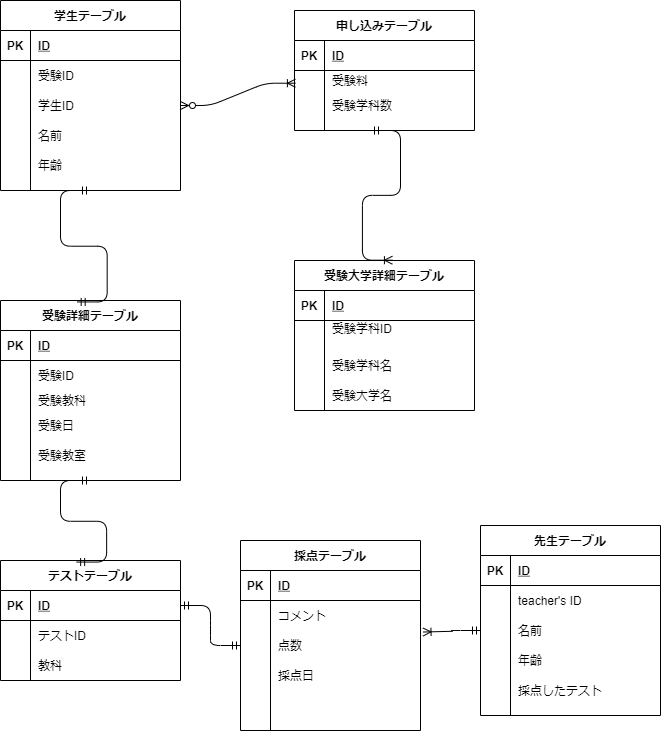

The diagram above was exported from draw.io. Its source (the exported page's mxGraphModel, read from the mxfile embedded in the PNG):
<mxGraphModel dx="388" dy="732" grid="1" gridSize="10" guides="1" tooltips="1" connect="1" arrows="1" fold="1" page="1" pageScale="1" pageWidth="827" pageHeight="1169" math="0" shadow="0">
  <root>
    <mxCell id="0" />
    <mxCell id="1" parent="0" />
    <mxCell id="15" value="テストテーブル" style="shape=table;startSize=30;container=1;collapsible=1;childLayout=tableLayout;fixedRows=1;rowLines=0;fontStyle=1;align=center;resizeLast=1;" parent="1" vertex="1">
      <mxGeometry x="120" y="560" width="180" height="120" as="geometry" />
    </mxCell>
    <mxCell id="16" value="" style="shape=partialRectangle;collapsible=0;dropTarget=0;pointerEvents=0;fillColor=none;top=0;left=0;bottom=1;right=0;points=[[0,0.5],[1,0.5]];portConstraint=eastwest;" parent="15" vertex="1">
      <mxGeometry y="30" width="180" height="30" as="geometry" />
    </mxCell>
    <mxCell id="17" value="PK" style="shape=partialRectangle;connectable=0;fillColor=none;top=0;left=0;bottom=0;right=0;fontStyle=1;overflow=hidden;" parent="16" vertex="1">
      <mxGeometry width="30" height="30" as="geometry" />
    </mxCell>
    <mxCell id="18" value="ID" style="shape=partialRectangle;connectable=0;fillColor=none;top=0;left=0;bottom=0;right=0;align=left;spacingLeft=6;fontStyle=5;overflow=hidden;" parent="16" vertex="1">
      <mxGeometry x="30" width="150" height="30" as="geometry" />
    </mxCell>
    <mxCell id="19" value="" style="shape=partialRectangle;collapsible=0;dropTarget=0;pointerEvents=0;fillColor=none;top=0;left=0;bottom=0;right=0;points=[[0,0.5],[1,0.5]];portConstraint=eastwest;" parent="15" vertex="1">
      <mxGeometry y="60" width="180" height="30" as="geometry" />
    </mxCell>
    <mxCell id="20" value="" style="shape=partialRectangle;connectable=0;fillColor=none;top=0;left=0;bottom=0;right=0;editable=1;overflow=hidden;" parent="19" vertex="1">
      <mxGeometry width="30" height="30" as="geometry" />
    </mxCell>
    <mxCell id="21" value="テストID" style="shape=partialRectangle;connectable=0;fillColor=none;top=0;left=0;bottom=0;right=0;align=left;spacingLeft=6;overflow=hidden;" parent="19" vertex="1">
      <mxGeometry x="30" width="150" height="30" as="geometry" />
    </mxCell>
    <mxCell id="22" value="" style="shape=partialRectangle;collapsible=0;dropTarget=0;pointerEvents=0;fillColor=none;top=0;left=0;bottom=0;right=0;points=[[0,0.5],[1,0.5]];portConstraint=eastwest;" parent="15" vertex="1">
      <mxGeometry y="90" width="180" height="30" as="geometry" />
    </mxCell>
    <mxCell id="23" value="" style="shape=partialRectangle;connectable=0;fillColor=none;top=0;left=0;bottom=0;right=0;editable=1;overflow=hidden;" parent="22" vertex="1">
      <mxGeometry width="30" height="30" as="geometry" />
    </mxCell>
    <mxCell id="24" value="教科" style="shape=partialRectangle;connectable=0;fillColor=none;top=0;left=0;bottom=0;right=0;align=left;spacingLeft=6;overflow=hidden;" parent="22" vertex="1">
      <mxGeometry x="30" width="150" height="30" as="geometry" />
    </mxCell>
    <mxCell id="82" value="受験大学詳細テーブル" style="shape=table;startSize=30;container=1;collapsible=1;childLayout=tableLayout;fixedRows=1;rowLines=0;fontStyle=1;align=center;resizeLast=1;" vertex="1" parent="1">
      <mxGeometry x="414" y="260" width="180" height="150" as="geometry" />
    </mxCell>
    <mxCell id="83" value="" style="shape=partialRectangle;collapsible=0;dropTarget=0;pointerEvents=0;fillColor=none;top=0;left=0;bottom=1;right=0;points=[[0,0.5],[1,0.5]];portConstraint=eastwest;" vertex="1" parent="82">
      <mxGeometry y="30" width="180" height="30" as="geometry" />
    </mxCell>
    <mxCell id="84" value="PK" style="shape=partialRectangle;connectable=0;fillColor=none;top=0;left=0;bottom=0;right=0;fontStyle=1;overflow=hidden;" vertex="1" parent="83">
      <mxGeometry width="30" height="30" as="geometry" />
    </mxCell>
    <mxCell id="85" value="ID" style="shape=partialRectangle;connectable=0;fillColor=none;top=0;left=0;bottom=0;right=0;align=left;spacingLeft=6;fontStyle=5;overflow=hidden;" vertex="1" parent="83">
      <mxGeometry x="30" width="150" height="30" as="geometry" />
    </mxCell>
    <mxCell id="86" value="" style="shape=partialRectangle;collapsible=0;dropTarget=0;pointerEvents=0;fillColor=none;top=0;left=0;bottom=0;right=0;points=[[0,0.5],[1,0.5]];portConstraint=eastwest;" vertex="1" parent="82">
      <mxGeometry y="60" width="180" height="30" as="geometry" />
    </mxCell>
    <mxCell id="87" value="" style="shape=partialRectangle;connectable=0;fillColor=none;top=0;left=0;bottom=0;right=0;editable=1;overflow=hidden;" vertex="1" parent="86">
      <mxGeometry width="30" height="30" as="geometry" />
    </mxCell>
    <mxCell id="88" value="受験学科ID&#10;" style="shape=partialRectangle;connectable=0;fillColor=none;top=0;left=0;bottom=0;right=0;align=left;spacingLeft=6;overflow=hidden;" vertex="1" parent="86">
      <mxGeometry x="30" width="150" height="30" as="geometry" />
    </mxCell>
    <mxCell id="89" value="" style="shape=partialRectangle;collapsible=0;dropTarget=0;pointerEvents=0;fillColor=none;top=0;left=0;bottom=0;right=0;points=[[0,0.5],[1,0.5]];portConstraint=eastwest;" vertex="1" parent="82">
      <mxGeometry y="90" width="180" height="30" as="geometry" />
    </mxCell>
    <mxCell id="90" value="" style="shape=partialRectangle;connectable=0;fillColor=none;top=0;left=0;bottom=0;right=0;editable=1;overflow=hidden;" vertex="1" parent="89">
      <mxGeometry width="30" height="30" as="geometry" />
    </mxCell>
    <mxCell id="91" value="受験学科名" style="shape=partialRectangle;connectable=0;fillColor=none;top=0;left=0;bottom=0;right=0;align=left;spacingLeft=6;overflow=hidden;" vertex="1" parent="89">
      <mxGeometry x="30" width="150" height="30" as="geometry" />
    </mxCell>
    <mxCell id="92" value="" style="shape=partialRectangle;collapsible=0;dropTarget=0;pointerEvents=0;fillColor=none;top=0;left=0;bottom=0;right=0;points=[[0,0.5],[1,0.5]];portConstraint=eastwest;" vertex="1" parent="82">
      <mxGeometry y="120" width="180" height="30" as="geometry" />
    </mxCell>
    <mxCell id="93" value="" style="shape=partialRectangle;connectable=0;fillColor=none;top=0;left=0;bottom=0;right=0;editable=1;overflow=hidden;" vertex="1" parent="92">
      <mxGeometry width="30" height="30" as="geometry" />
    </mxCell>
    <mxCell id="94" value="受験大学名" style="shape=partialRectangle;connectable=0;fillColor=none;top=0;left=0;bottom=0;right=0;align=left;spacingLeft=6;overflow=hidden;" vertex="1" parent="92">
      <mxGeometry x="30" width="150" height="30" as="geometry" />
    </mxCell>
    <mxCell id="101" value="学生テーブル" style="shape=table;startSize=30;container=1;collapsible=1;childLayout=tableLayout;fixedRows=1;rowLines=0;fontStyle=1;align=center;resizeLast=1;" vertex="1" parent="1">
      <mxGeometry x="120" width="180" height="190" as="geometry" />
    </mxCell>
    <mxCell id="102" value="" style="shape=partialRectangle;collapsible=0;dropTarget=0;pointerEvents=0;fillColor=none;top=0;left=0;bottom=1;right=0;points=[[0,0.5],[1,0.5]];portConstraint=eastwest;" vertex="1" parent="101">
      <mxGeometry y="30" width="180" height="30" as="geometry" />
    </mxCell>
    <mxCell id="103" value="PK" style="shape=partialRectangle;connectable=0;fillColor=none;top=0;left=0;bottom=0;right=0;fontStyle=1;overflow=hidden;" vertex="1" parent="102">
      <mxGeometry width="30" height="30" as="geometry" />
    </mxCell>
    <mxCell id="104" value="ID" style="shape=partialRectangle;connectable=0;fillColor=none;top=0;left=0;bottom=0;right=0;align=left;spacingLeft=6;fontStyle=5;overflow=hidden;" vertex="1" parent="102">
      <mxGeometry x="30" width="150" height="30" as="geometry" />
    </mxCell>
    <mxCell id="105" value="" style="shape=partialRectangle;collapsible=0;dropTarget=0;pointerEvents=0;fillColor=none;top=0;left=0;bottom=0;right=0;points=[[0,0.5],[1,0.5]];portConstraint=eastwest;" vertex="1" parent="101">
      <mxGeometry y="60" width="180" height="30" as="geometry" />
    </mxCell>
    <mxCell id="106" value="" style="shape=partialRectangle;connectable=0;fillColor=none;top=0;left=0;bottom=0;right=0;editable=1;overflow=hidden;" vertex="1" parent="105">
      <mxGeometry width="30" height="30" as="geometry" />
    </mxCell>
    <mxCell id="107" value="受験ID" style="shape=partialRectangle;connectable=0;fillColor=none;top=0;left=0;bottom=0;right=0;align=left;spacingLeft=6;overflow=hidden;" vertex="1" parent="105">
      <mxGeometry x="30" width="150" height="30" as="geometry" />
    </mxCell>
    <mxCell id="108" value="" style="shape=partialRectangle;collapsible=0;dropTarget=0;pointerEvents=0;fillColor=none;top=0;left=0;bottom=0;right=0;points=[[0,0.5],[1,0.5]];portConstraint=eastwest;" vertex="1" parent="101">
      <mxGeometry y="90" width="180" height="30" as="geometry" />
    </mxCell>
    <mxCell id="109" value="" style="shape=partialRectangle;connectable=0;fillColor=none;top=0;left=0;bottom=0;right=0;editable=1;overflow=hidden;" vertex="1" parent="108">
      <mxGeometry width="30" height="30" as="geometry" />
    </mxCell>
    <mxCell id="110" value="学生ID" style="shape=partialRectangle;connectable=0;fillColor=none;top=0;left=0;bottom=0;right=0;align=left;spacingLeft=6;overflow=hidden;" vertex="1" parent="108">
      <mxGeometry x="30" width="150" height="30" as="geometry" />
    </mxCell>
    <mxCell id="111" value="" style="shape=partialRectangle;collapsible=0;dropTarget=0;pointerEvents=0;fillColor=none;top=0;left=0;bottom=0;right=0;points=[[0,0.5],[1,0.5]];portConstraint=eastwest;" vertex="1" parent="101">
      <mxGeometry y="120" width="180" height="30" as="geometry" />
    </mxCell>
    <mxCell id="112" value="" style="shape=partialRectangle;connectable=0;fillColor=none;top=0;left=0;bottom=0;right=0;editable=1;overflow=hidden;" vertex="1" parent="111">
      <mxGeometry width="30" height="30" as="geometry" />
    </mxCell>
    <mxCell id="113" value="名前" style="shape=partialRectangle;connectable=0;fillColor=none;top=0;left=0;bottom=0;right=0;align=left;spacingLeft=6;overflow=hidden;" vertex="1" parent="111">
      <mxGeometry x="30" width="150" height="30" as="geometry" />
    </mxCell>
    <mxCell id="120" value="" style="shape=partialRectangle;collapsible=0;dropTarget=0;pointerEvents=0;fillColor=none;top=0;left=0;bottom=0;right=0;points=[[0,0.5],[1,0.5]];portConstraint=eastwest;" vertex="1" parent="101">
      <mxGeometry y="150" width="180" height="30" as="geometry" />
    </mxCell>
    <mxCell id="121" value="" style="shape=partialRectangle;connectable=0;fillColor=none;top=0;left=0;bottom=0;right=0;editable=1;overflow=hidden;" vertex="1" parent="120">
      <mxGeometry width="30" height="30" as="geometry" />
    </mxCell>
    <mxCell id="122" value="年齢" style="shape=partialRectangle;connectable=0;fillColor=none;top=0;left=0;bottom=0;right=0;align=left;spacingLeft=6;overflow=hidden;" vertex="1" parent="120">
      <mxGeometry x="30" width="150" height="30" as="geometry" />
    </mxCell>
    <mxCell id="129" value="受験詳細テーブル" style="shape=table;startSize=30;container=1;collapsible=1;childLayout=tableLayout;fixedRows=1;rowLines=0;fontStyle=1;align=center;resizeLast=1;" vertex="1" parent="1">
      <mxGeometry x="120" y="300" width="180" height="180" as="geometry" />
    </mxCell>
    <mxCell id="130" value="" style="shape=partialRectangle;collapsible=0;dropTarget=0;pointerEvents=0;fillColor=none;top=0;left=0;bottom=1;right=0;points=[[0,0.5],[1,0.5]];portConstraint=eastwest;" vertex="1" parent="129">
      <mxGeometry y="30" width="180" height="30" as="geometry" />
    </mxCell>
    <mxCell id="131" value="PK" style="shape=partialRectangle;connectable=0;fillColor=none;top=0;left=0;bottom=0;right=0;fontStyle=1;overflow=hidden;" vertex="1" parent="130">
      <mxGeometry width="30" height="30" as="geometry" />
    </mxCell>
    <mxCell id="132" value="ID" style="shape=partialRectangle;connectable=0;fillColor=none;top=0;left=0;bottom=0;right=0;align=left;spacingLeft=6;fontStyle=5;overflow=hidden;" vertex="1" parent="130">
      <mxGeometry x="30" width="150" height="30" as="geometry" />
    </mxCell>
    <mxCell id="133" value="" style="shape=partialRectangle;collapsible=0;dropTarget=0;pointerEvents=0;fillColor=none;top=0;left=0;bottom=0;right=0;points=[[0,0.5],[1,0.5]];portConstraint=eastwest;" vertex="1" parent="129">
      <mxGeometry y="60" width="180" height="30" as="geometry" />
    </mxCell>
    <mxCell id="134" value="" style="shape=partialRectangle;connectable=0;fillColor=none;top=0;left=0;bottom=0;right=0;editable=1;overflow=hidden;" vertex="1" parent="133">
      <mxGeometry width="30" height="30" as="geometry" />
    </mxCell>
    <mxCell id="135" value="受験ID" style="shape=partialRectangle;connectable=0;fillColor=none;top=0;left=0;bottom=0;right=0;align=left;spacingLeft=6;overflow=hidden;" vertex="1" parent="133">
      <mxGeometry x="30" width="150" height="30" as="geometry" />
    </mxCell>
    <mxCell id="136" value="" style="shape=partialRectangle;collapsible=0;dropTarget=0;pointerEvents=0;fillColor=none;top=0;left=0;bottom=0;right=0;points=[[0,0.5],[1,0.5]];portConstraint=eastwest;" vertex="1" parent="129">
      <mxGeometry y="90" width="180" height="20" as="geometry" />
    </mxCell>
    <mxCell id="137" value="" style="shape=partialRectangle;connectable=0;fillColor=none;top=0;left=0;bottom=0;right=0;editable=1;overflow=hidden;" vertex="1" parent="136">
      <mxGeometry width="30" height="20" as="geometry" />
    </mxCell>
    <mxCell id="138" value="受験教科" style="shape=partialRectangle;connectable=0;fillColor=none;top=0;left=0;bottom=0;right=0;align=left;spacingLeft=6;overflow=hidden;" vertex="1" parent="136">
      <mxGeometry x="30" width="150" height="20" as="geometry" />
    </mxCell>
    <mxCell id="139" value="" style="shape=partialRectangle;collapsible=0;dropTarget=0;pointerEvents=0;fillColor=none;top=0;left=0;bottom=0;right=0;points=[[0,0.5],[1,0.5]];portConstraint=eastwest;" vertex="1" parent="129">
      <mxGeometry y="110" width="180" height="30" as="geometry" />
    </mxCell>
    <mxCell id="140" value="" style="shape=partialRectangle;connectable=0;fillColor=none;top=0;left=0;bottom=0;right=0;editable=1;overflow=hidden;" vertex="1" parent="139">
      <mxGeometry width="30" height="30" as="geometry" />
    </mxCell>
    <mxCell id="141" value="受験日" style="shape=partialRectangle;connectable=0;fillColor=none;top=0;left=0;bottom=0;right=0;align=left;spacingLeft=6;overflow=hidden;" vertex="1" parent="139">
      <mxGeometry x="30" width="150" height="30" as="geometry" />
    </mxCell>
    <mxCell id="142" value="" style="shape=partialRectangle;collapsible=0;dropTarget=0;pointerEvents=0;fillColor=none;top=0;left=0;bottom=0;right=0;points=[[0,0.5],[1,0.5]];portConstraint=eastwest;" vertex="1" parent="129">
      <mxGeometry y="140" width="180" height="30" as="geometry" />
    </mxCell>
    <mxCell id="143" value="" style="shape=partialRectangle;connectable=0;fillColor=none;top=0;left=0;bottom=0;right=0;editable=1;overflow=hidden;" vertex="1" parent="142">
      <mxGeometry width="30" height="30" as="geometry" />
    </mxCell>
    <mxCell id="144" value="受験教室" style="shape=partialRectangle;connectable=0;fillColor=none;top=0;left=0;bottom=0;right=0;align=left;spacingLeft=6;overflow=hidden;" vertex="1" parent="142">
      <mxGeometry x="30" width="150" height="30" as="geometry" />
    </mxCell>
    <mxCell id="157" value="先生テーブル" style="shape=table;startSize=30;container=1;collapsible=1;childLayout=tableLayout;fixedRows=1;rowLines=0;fontStyle=1;align=center;resizeLast=1;" vertex="1" parent="1">
      <mxGeometry x="600" y="525" width="180" height="190" as="geometry" />
    </mxCell>
    <mxCell id="158" value="" style="shape=partialRectangle;collapsible=0;dropTarget=0;pointerEvents=0;fillColor=none;top=0;left=0;bottom=1;right=0;points=[[0,0.5],[1,0.5]];portConstraint=eastwest;" vertex="1" parent="157">
      <mxGeometry y="30" width="180" height="30" as="geometry" />
    </mxCell>
    <mxCell id="159" value="PK" style="shape=partialRectangle;connectable=0;fillColor=none;top=0;left=0;bottom=0;right=0;fontStyle=1;overflow=hidden;" vertex="1" parent="158">
      <mxGeometry width="30" height="30" as="geometry" />
    </mxCell>
    <mxCell id="160" value="ID" style="shape=partialRectangle;connectable=0;fillColor=none;top=0;left=0;bottom=0;right=0;align=left;spacingLeft=6;fontStyle=5;overflow=hidden;" vertex="1" parent="158">
      <mxGeometry x="30" width="150" height="30" as="geometry" />
    </mxCell>
    <mxCell id="161" value="" style="shape=partialRectangle;collapsible=0;dropTarget=0;pointerEvents=0;fillColor=none;top=0;left=0;bottom=0;right=0;points=[[0,0.5],[1,0.5]];portConstraint=eastwest;" vertex="1" parent="157">
      <mxGeometry y="60" width="180" height="30" as="geometry" />
    </mxCell>
    <mxCell id="162" value="" style="shape=partialRectangle;connectable=0;fillColor=none;top=0;left=0;bottom=0;right=0;editable=1;overflow=hidden;" vertex="1" parent="161">
      <mxGeometry width="30" height="30" as="geometry" />
    </mxCell>
    <mxCell id="163" value="teacher's ID" style="shape=partialRectangle;connectable=0;fillColor=none;top=0;left=0;bottom=0;right=0;align=left;spacingLeft=6;overflow=hidden;" vertex="1" parent="161">
      <mxGeometry x="30" width="150" height="30" as="geometry" />
    </mxCell>
    <mxCell id="164" value="" style="shape=partialRectangle;collapsible=0;dropTarget=0;pointerEvents=0;fillColor=none;top=0;left=0;bottom=0;right=0;points=[[0,0.5],[1,0.5]];portConstraint=eastwest;" vertex="1" parent="157">
      <mxGeometry y="90" width="180" height="30" as="geometry" />
    </mxCell>
    <mxCell id="165" value="" style="shape=partialRectangle;connectable=0;fillColor=none;top=0;left=0;bottom=0;right=0;editable=1;overflow=hidden;" vertex="1" parent="164">
      <mxGeometry width="30" height="30" as="geometry" />
    </mxCell>
    <mxCell id="166" value="名前" style="shape=partialRectangle;connectable=0;fillColor=none;top=0;left=0;bottom=0;right=0;align=left;spacingLeft=6;overflow=hidden;" vertex="1" parent="164">
      <mxGeometry x="30" width="150" height="30" as="geometry" />
    </mxCell>
    <mxCell id="167" value="" style="shape=partialRectangle;collapsible=0;dropTarget=0;pointerEvents=0;fillColor=none;top=0;left=0;bottom=0;right=0;points=[[0,0.5],[1,0.5]];portConstraint=eastwest;" vertex="1" parent="157">
      <mxGeometry y="120" width="180" height="30" as="geometry" />
    </mxCell>
    <mxCell id="168" value="" style="shape=partialRectangle;connectable=0;fillColor=none;top=0;left=0;bottom=0;right=0;editable=1;overflow=hidden;" vertex="1" parent="167">
      <mxGeometry width="30" height="30" as="geometry" />
    </mxCell>
    <mxCell id="169" value="年齢" style="shape=partialRectangle;connectable=0;fillColor=none;top=0;left=0;bottom=0;right=0;align=left;spacingLeft=6;overflow=hidden;" vertex="1" parent="167">
      <mxGeometry x="30" width="150" height="30" as="geometry" />
    </mxCell>
    <mxCell id="170" value="" style="shape=partialRectangle;collapsible=0;dropTarget=0;pointerEvents=0;fillColor=none;top=0;left=0;bottom=0;right=0;points=[[0,0.5],[1,0.5]];portConstraint=eastwest;" vertex="1" parent="157">
      <mxGeometry y="150" width="180" height="30" as="geometry" />
    </mxCell>
    <mxCell id="171" value="" style="shape=partialRectangle;connectable=0;fillColor=none;top=0;left=0;bottom=0;right=0;editable=1;overflow=hidden;" vertex="1" parent="170">
      <mxGeometry width="30" height="30" as="geometry" />
    </mxCell>
    <mxCell id="172" value="採点したテスト" style="shape=partialRectangle;connectable=0;fillColor=none;top=0;left=0;bottom=0;right=0;align=left;spacingLeft=6;overflow=hidden;" vertex="1" parent="170">
      <mxGeometry x="30" width="150" height="30" as="geometry" />
    </mxCell>
    <mxCell id="173" value="申し込みテーブル" style="shape=table;startSize=30;container=1;collapsible=1;childLayout=tableLayout;fixedRows=1;rowLines=0;fontStyle=1;align=center;resizeLast=1;" vertex="1" parent="1">
      <mxGeometry x="414" y="10" width="180" height="120" as="geometry" />
    </mxCell>
    <mxCell id="174" value="" style="shape=partialRectangle;collapsible=0;dropTarget=0;pointerEvents=0;fillColor=none;top=0;left=0;bottom=1;right=0;points=[[0,0.5],[1,0.5]];portConstraint=eastwest;" vertex="1" parent="173">
      <mxGeometry y="30" width="180" height="30" as="geometry" />
    </mxCell>
    <mxCell id="175" value="PK" style="shape=partialRectangle;connectable=0;fillColor=none;top=0;left=0;bottom=0;right=0;fontStyle=1;overflow=hidden;" vertex="1" parent="174">
      <mxGeometry width="30" height="30" as="geometry" />
    </mxCell>
    <mxCell id="176" value="ID" style="shape=partialRectangle;connectable=0;fillColor=none;top=0;left=0;bottom=0;right=0;align=left;spacingLeft=6;fontStyle=5;overflow=hidden;" vertex="1" parent="174">
      <mxGeometry x="30" width="150" height="30" as="geometry" />
    </mxCell>
    <mxCell id="177" value="" style="shape=partialRectangle;collapsible=0;dropTarget=0;pointerEvents=0;fillColor=none;top=0;left=0;bottom=0;right=0;points=[[0,0.5],[1,0.5]];portConstraint=eastwest;" vertex="1" parent="173">
      <mxGeometry y="60" width="180" height="20" as="geometry" />
    </mxCell>
    <mxCell id="178" value="" style="shape=partialRectangle;connectable=0;fillColor=none;top=0;left=0;bottom=0;right=0;editable=1;overflow=hidden;" vertex="1" parent="177">
      <mxGeometry width="30" height="20" as="geometry" />
    </mxCell>
    <mxCell id="179" value="受験料" style="shape=partialRectangle;connectable=0;fillColor=none;top=0;left=0;bottom=0;right=0;align=left;spacingLeft=6;overflow=hidden;" vertex="1" parent="177">
      <mxGeometry x="30" width="150" height="20" as="geometry" />
    </mxCell>
    <mxCell id="180" value="" style="shape=partialRectangle;collapsible=0;dropTarget=0;pointerEvents=0;fillColor=none;top=0;left=0;bottom=0;right=0;points=[[0,0.5],[1,0.5]];portConstraint=eastwest;" vertex="1" parent="173">
      <mxGeometry y="80" width="180" height="30" as="geometry" />
    </mxCell>
    <mxCell id="181" value="" style="shape=partialRectangle;connectable=0;fillColor=none;top=0;left=0;bottom=0;right=0;editable=1;overflow=hidden;" vertex="1" parent="180">
      <mxGeometry width="30" height="30" as="geometry" />
    </mxCell>
    <mxCell id="182" value="受験学科数" style="shape=partialRectangle;connectable=0;fillColor=none;top=0;left=0;bottom=0;right=0;align=left;spacingLeft=6;overflow=hidden;" vertex="1" parent="180">
      <mxGeometry x="30" width="150" height="30" as="geometry" />
    </mxCell>
    <mxCell id="187" value="" style="edgeStyle=entityRelationEdgeStyle;fontSize=12;html=1;endArrow=ERoneToMany;startArrow=ERzeroToMany;entryX=0.005;entryY=-0.243;entryDx=0;entryDy=0;entryPerimeter=0;exitX=1;exitY=0.5;exitDx=0;exitDy=0;" edge="1" parent="1" source="108" target="180">
      <mxGeometry width="100" height="100" relative="1" as="geometry">
        <mxPoint x="310" y="300" as="sourcePoint" />
        <mxPoint x="410" y="200" as="targetPoint" />
      </mxGeometry>
    </mxCell>
    <mxCell id="188" value="" style="edgeStyle=entityRelationEdgeStyle;fontSize=12;html=1;endArrow=ERmandOne;startArrow=ERmandOne;exitX=0.426;exitY=0.008;exitDx=0;exitDy=0;exitPerimeter=0;" edge="1" parent="1" source="129">
      <mxGeometry width="100" height="100" relative="1" as="geometry">
        <mxPoint x="150" y="390" as="sourcePoint" />
        <mxPoint x="210" y="190" as="targetPoint" />
      </mxGeometry>
    </mxCell>
    <mxCell id="190" value="" style="edgeStyle=entityRelationEdgeStyle;fontSize=12;html=1;endArrow=ERmandOne;startArrow=ERmandOne;exitX=0.423;exitY=0.013;exitDx=0;exitDy=0;exitPerimeter=0;" edge="1" parent="1" source="15">
      <mxGeometry width="100" height="100" relative="1" as="geometry">
        <mxPoint x="150" y="560" as="sourcePoint" />
        <mxPoint x="210" y="480" as="targetPoint" />
      </mxGeometry>
    </mxCell>
    <mxCell id="194" value="採点テーブル" style="shape=table;startSize=30;container=1;collapsible=1;childLayout=tableLayout;fixedRows=1;rowLines=0;fontStyle=1;align=center;resizeLast=1;" vertex="1" parent="1">
      <mxGeometry x="360" y="540" width="180" height="190" as="geometry" />
    </mxCell>
    <mxCell id="195" value="" style="shape=partialRectangle;collapsible=0;dropTarget=0;pointerEvents=0;fillColor=none;top=0;left=0;bottom=1;right=0;points=[[0,0.5],[1,0.5]];portConstraint=eastwest;" vertex="1" parent="194">
      <mxGeometry y="30" width="180" height="30" as="geometry" />
    </mxCell>
    <mxCell id="196" value="PK" style="shape=partialRectangle;connectable=0;fillColor=none;top=0;left=0;bottom=0;right=0;fontStyle=1;overflow=hidden;" vertex="1" parent="195">
      <mxGeometry width="30" height="30" as="geometry" />
    </mxCell>
    <mxCell id="197" value="ID" style="shape=partialRectangle;connectable=0;fillColor=none;top=0;left=0;bottom=0;right=0;align=left;spacingLeft=6;fontStyle=5;overflow=hidden;" vertex="1" parent="195">
      <mxGeometry x="30" width="150" height="30" as="geometry" />
    </mxCell>
    <mxCell id="198" value="" style="shape=partialRectangle;collapsible=0;dropTarget=0;pointerEvents=0;fillColor=none;top=0;left=0;bottom=0;right=0;points=[[0,0.5],[1,0.5]];portConstraint=eastwest;" vertex="1" parent="194">
      <mxGeometry y="60" width="180" height="30" as="geometry" />
    </mxCell>
    <mxCell id="199" value="" style="shape=partialRectangle;connectable=0;fillColor=none;top=0;left=0;bottom=0;right=0;editable=1;overflow=hidden;" vertex="1" parent="198">
      <mxGeometry width="30" height="30" as="geometry" />
    </mxCell>
    <mxCell id="200" value="コメント" style="shape=partialRectangle;connectable=0;fillColor=none;top=0;left=0;bottom=0;right=0;align=left;spacingLeft=6;overflow=hidden;" vertex="1" parent="198">
      <mxGeometry x="30" width="150" height="30" as="geometry" />
    </mxCell>
    <mxCell id="201" value="" style="shape=partialRectangle;collapsible=0;dropTarget=0;pointerEvents=0;fillColor=none;top=0;left=0;bottom=0;right=0;points=[[0,0.5],[1,0.5]];portConstraint=eastwest;" vertex="1" parent="194">
      <mxGeometry y="90" width="180" height="30" as="geometry" />
    </mxCell>
    <mxCell id="202" value="" style="shape=partialRectangle;connectable=0;fillColor=none;top=0;left=0;bottom=0;right=0;editable=1;overflow=hidden;" vertex="1" parent="201">
      <mxGeometry width="30" height="30" as="geometry" />
    </mxCell>
    <mxCell id="203" value="点数" style="shape=partialRectangle;connectable=0;fillColor=none;top=0;left=0;bottom=0;right=0;align=left;spacingLeft=6;overflow=hidden;" vertex="1" parent="201">
      <mxGeometry x="30" width="150" height="30" as="geometry" />
    </mxCell>
    <mxCell id="204" value="" style="shape=partialRectangle;collapsible=0;dropTarget=0;pointerEvents=0;fillColor=none;top=0;left=0;bottom=0;right=0;points=[[0,0.5],[1,0.5]];portConstraint=eastwest;" vertex="1" parent="194">
      <mxGeometry y="120" width="180" height="30" as="geometry" />
    </mxCell>
    <mxCell id="205" value="" style="shape=partialRectangle;connectable=0;fillColor=none;top=0;left=0;bottom=0;right=0;editable=1;overflow=hidden;" vertex="1" parent="204">
      <mxGeometry width="30" height="30" as="geometry" />
    </mxCell>
    <mxCell id="206" value="採点日" style="shape=partialRectangle;connectable=0;fillColor=none;top=0;left=0;bottom=0;right=0;align=left;spacingLeft=6;overflow=hidden;" vertex="1" parent="204">
      <mxGeometry x="30" width="150" height="30" as="geometry" />
    </mxCell>
    <mxCell id="207" value="" style="shape=partialRectangle;collapsible=0;dropTarget=0;pointerEvents=0;fillColor=none;top=0;left=0;bottom=0;right=0;points=[[0,0.5],[1,0.5]];portConstraint=eastwest;" vertex="1" parent="194">
      <mxGeometry y="150" width="180" height="30" as="geometry" />
    </mxCell>
    <mxCell id="208" value="" style="shape=partialRectangle;connectable=0;fillColor=none;top=0;left=0;bottom=0;right=0;editable=1;overflow=hidden;" vertex="1" parent="207">
      <mxGeometry width="30" height="30" as="geometry" />
    </mxCell>
    <mxCell id="209" value="" style="shape=partialRectangle;connectable=0;fillColor=none;top=0;left=0;bottom=0;right=0;align=left;spacingLeft=6;overflow=hidden;" vertex="1" parent="207">
      <mxGeometry x="30" width="150" height="30" as="geometry" />
    </mxCell>
    <mxCell id="210" value="" style="edgeStyle=entityRelationEdgeStyle;fontSize=12;html=1;endArrow=ERmandOne;startArrow=ERmandOne;exitX=1;exitY=0.5;exitDx=0;exitDy=0;entryX=0;entryY=0.5;entryDx=0;entryDy=0;" edge="1" parent="1" source="16" target="201">
      <mxGeometry width="100" height="100" relative="1" as="geometry">
        <mxPoint x="270" y="590" as="sourcePoint" />
        <mxPoint x="370" y="490" as="targetPoint" />
      </mxGeometry>
    </mxCell>
    <mxCell id="212" value="" style="edgeStyle=entityRelationEdgeStyle;fontSize=12;html=1;endArrow=ERoneToMany;startArrow=ERmandOne;exitX=0;exitY=0.5;exitDx=0;exitDy=0;entryX=1.014;entryY=0.051;entryDx=0;entryDy=0;entryPerimeter=0;" edge="1" parent="1" source="164" target="201">
      <mxGeometry width="100" height="100" relative="1" as="geometry">
        <mxPoint x="530" y="690" as="sourcePoint" />
        <mxPoint x="630" y="590" as="targetPoint" />
      </mxGeometry>
    </mxCell>
    <mxCell id="213" value="" style="edgeStyle=entityRelationEdgeStyle;fontSize=12;html=1;endArrow=ERoneToMany;startArrow=ERmandOne;entryX=0.544;entryY=-0.002;entryDx=0;entryDy=0;entryPerimeter=0;" edge="1" parent="1" target="82">
      <mxGeometry width="100" height="100" relative="1" as="geometry">
        <mxPoint x="490" y="130" as="sourcePoint" />
        <mxPoint x="460" y="250" as="targetPoint" />
      </mxGeometry>
    </mxCell>
  </root>
</mxGraphModel>